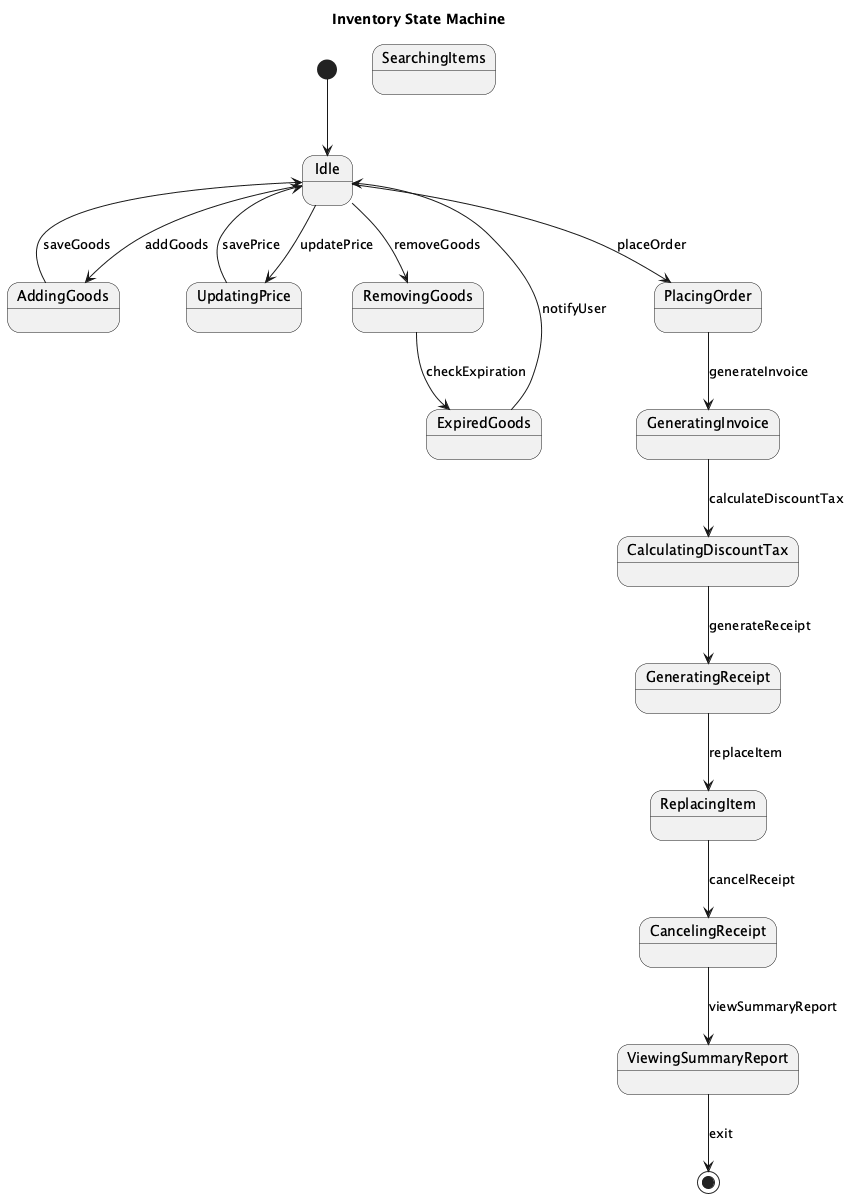

The diagram above was rendered by PlantUML. Its source (embedded in the PNG):
@startuml
title Inventory State Machine

[*] --> Idle

state Idle
state AddingGoods
state UpdatingPrice
state RemovingGoods
state ExpiredGoods
state PlacingOrder
state GeneratingInvoice
state SearchingItems
state CalculatingDiscountTax
state GeneratingReceipt
state ReplacingItem
state CancelingReceipt
state ViewingSummaryReport

Idle --> AddingGoods : addGoods
AddingGoods --> Idle : saveGoods

Idle --> UpdatingPrice : updatePrice
UpdatingPrice --> Idle : savePrice

Idle --> RemovingGoods : removeGoods
RemovingGoods --> ExpiredGoods : checkExpiration

ExpiredGoods --> Idle : notifyUser

Idle --> PlacingOrder : placeOrder
PlacingOrder --> GeneratingInvoice : generateInvoice

GeneratingInvoice --> CalculatingDiscountTax : calculateDiscountTax

CalculatingDiscountTax --> GeneratingReceipt : generateReceipt

GeneratingReceipt --> ReplacingItem : replaceItem
ReplacingItem --> CancelingReceipt : cancelReceipt

CancelingReceipt --> ViewingSummaryReport : viewSummaryReport

ViewingSummaryReport --> [*] : exit

@enduml